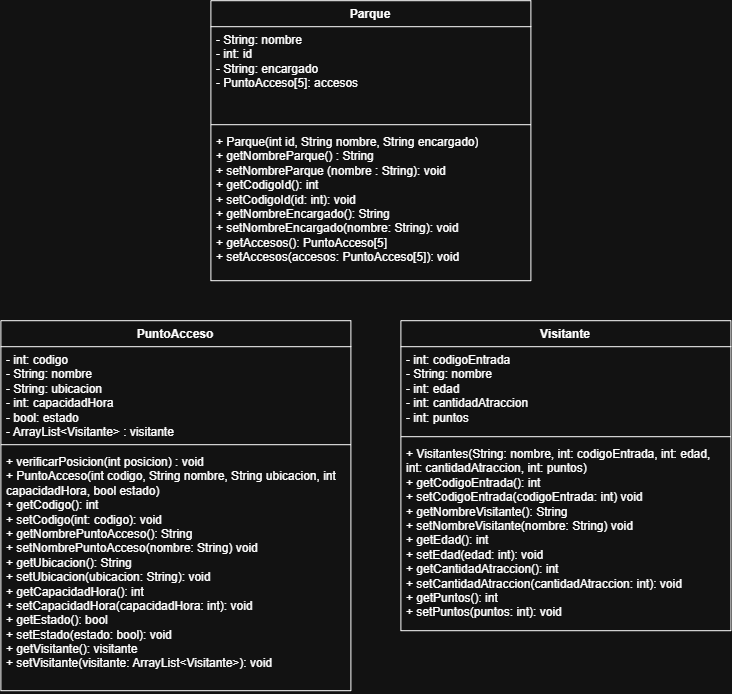

The diagram above was exported from draw.io. Its source (the exported page's mxGraphModel, read from the mxfile embedded in the PNG):
<mxGraphModel dx="1540" dy="859" grid="1" gridSize="10" guides="1" tooltips="1" connect="1" arrows="1" fold="1" page="1" pageScale="1" pageWidth="827" pageHeight="1169" math="0" shadow="0">
  <root>
    <mxCell id="0" />
    <mxCell id="1" parent="0" />
    <mxCell id="MbF5gNs4-4QXCOSrbBcn-1" parent="1" style="swimlane;fontStyle=1;align=center;verticalAlign=top;childLayout=stackLayout;horizontal=1;startSize=26;horizontalStack=0;resizeParent=1;resizeParentMax=0;resizeLast=0;collapsible=1;marginBottom=0;whiteSpace=wrap;html=1;" value="PuntoAcceso" vertex="1">
      <mxGeometry height="370" width="350" x="70" y="330" as="geometry" />
    </mxCell>
    <mxCell id="MbF5gNs4-4QXCOSrbBcn-2" parent="MbF5gNs4-4QXCOSrbBcn-1" style="text;strokeColor=none;fillColor=none;align=left;verticalAlign=top;spacingLeft=4;spacingRight=4;overflow=hidden;rotatable=0;points=[[0,0.5],[1,0.5]];portConstraint=eastwest;whiteSpace=wrap;html=1;" value="- int: codigo&lt;div&gt;- String: nombre&lt;/div&gt;&lt;div&gt;- String: ubicacion&lt;/div&gt;&lt;div&gt;- int: capacidadHora&lt;/div&gt;&lt;div&gt;- bool: estado&lt;/div&gt;&lt;div&gt;- ArrayList&amp;lt;Visitante&amp;gt; : visitante&lt;/div&gt;" vertex="1">
      <mxGeometry height="94" width="350" y="26" as="geometry" />
    </mxCell>
    <mxCell id="MbF5gNs4-4QXCOSrbBcn-3" parent="MbF5gNs4-4QXCOSrbBcn-1" style="line;strokeWidth=1;fillColor=none;align=left;verticalAlign=middle;spacingTop=-1;spacingLeft=3;spacingRight=3;rotatable=0;labelPosition=right;points=[];portConstraint=eastwest;strokeColor=inherit;" value="" vertex="1">
      <mxGeometry height="8" width="350" y="120" as="geometry" />
    </mxCell>
    <mxCell id="MbF5gNs4-4QXCOSrbBcn-4" parent="MbF5gNs4-4QXCOSrbBcn-1" style="text;strokeColor=none;fillColor=none;align=left;verticalAlign=top;spacingLeft=4;spacingRight=4;overflow=hidden;rotatable=0;points=[[0,0.5],[1,0.5]];portConstraint=eastwest;whiteSpace=wrap;html=1;" value="+ verificarPosicion(int posicion) : void&lt;div&gt;+ PuntoAcceso(int codigo, String nombre, String ubicacion, int capacidadHora, bool estado)&lt;/div&gt;&lt;div&gt;+ getCodigo(): int&lt;/div&gt;&lt;div&gt;+ setCodigo(int: codigo): void&lt;/div&gt;&lt;div&gt;+ getNombrePuntoAcceso(): String&lt;/div&gt;&lt;div&gt;+ setNombrePuntoAcceso(nombre: String) void&lt;/div&gt;&lt;div&gt;+ getUbicacion(): String&lt;/div&gt;&lt;div&gt;+ setUbicacion(ubicacion: String): void&lt;/div&gt;&lt;div&gt;+ getCapacidadHora(): int&lt;/div&gt;&lt;div&gt;+ setCapacidadHora(capacidadHora: int): void&lt;/div&gt;&lt;div&gt;+ getEstado(): bool&lt;/div&gt;&lt;div&gt;+ setEstado(estado: bool): void&lt;/div&gt;&lt;div&gt;+ getVisitante(): visitante&lt;/div&gt;&lt;div&gt;+ setVisitante(visitante: ArrayList&amp;lt;Visitante&amp;gt;): void&lt;/div&gt;&lt;div&gt;&lt;br&gt;&lt;/div&gt;" vertex="1">
      <mxGeometry height="242" width="350" y="128" as="geometry" />
    </mxCell>
    <mxCell id="MbF5gNs4-4QXCOSrbBcn-5" parent="1" style="swimlane;fontStyle=1;align=center;verticalAlign=top;childLayout=stackLayout;horizontal=1;startSize=26;horizontalStack=0;resizeParent=1;resizeParentMax=0;resizeLast=0;collapsible=1;marginBottom=0;whiteSpace=wrap;html=1;" value="Visitante" vertex="1">
      <mxGeometry height="310" width="330" x="470" y="330" as="geometry" />
    </mxCell>
    <mxCell id="MbF5gNs4-4QXCOSrbBcn-6" parent="MbF5gNs4-4QXCOSrbBcn-5" style="text;strokeColor=none;fillColor=none;align=left;verticalAlign=top;spacingLeft=4;spacingRight=4;overflow=hidden;rotatable=0;points=[[0,0.5],[1,0.5]];portConstraint=eastwest;whiteSpace=wrap;html=1;" value="- int: codigoEntrada&lt;div&gt;- String: nombre&lt;/div&gt;&lt;div&gt;- int: edad&lt;/div&gt;&lt;div&gt;- int: cantidadAtraccion&lt;/div&gt;&lt;div&gt;- int: puntos&lt;/div&gt;" vertex="1">
      <mxGeometry height="86" width="330" y="26" as="geometry" />
    </mxCell>
    <mxCell id="MbF5gNs4-4QXCOSrbBcn-7" parent="MbF5gNs4-4QXCOSrbBcn-5" style="line;strokeWidth=1;fillColor=none;align=left;verticalAlign=middle;spacingTop=-1;spacingLeft=3;spacingRight=3;rotatable=0;labelPosition=right;points=[];portConstraint=eastwest;strokeColor=inherit;" value="" vertex="1">
      <mxGeometry height="8" width="330" y="112" as="geometry" />
    </mxCell>
    <mxCell id="MbF5gNs4-4QXCOSrbBcn-8" parent="MbF5gNs4-4QXCOSrbBcn-5" style="text;strokeColor=none;fillColor=none;align=left;verticalAlign=top;spacingLeft=4;spacingRight=4;overflow=hidden;rotatable=0;points=[[0,0.5],[1,0.5]];portConstraint=eastwest;whiteSpace=wrap;html=1;" value="+ Visitantes(String: nombre, int: codigoEntrada, int: edad, int: cantidadAtraccion, int: puntos)&lt;div&gt;+ getCodigoEntrada(): int&lt;/div&gt;&lt;div&gt;+ setCodigoEntrada(codigoEntrada: int) void&lt;/div&gt;&lt;div&gt;+ getNombreVisitante(): String&lt;/div&gt;&lt;div&gt;+ setNombreVisitante(nombre: String) void&lt;/div&gt;&lt;div&gt;+ getEdad(): int&lt;/div&gt;&lt;div&gt;+ setEdad(edad: int): void&lt;/div&gt;&lt;div&gt;+ getCantidadAtraccion(): int&lt;/div&gt;&lt;div&gt;+ setCantidadAtraccion(cantidadAtraccion: int): void&lt;/div&gt;&lt;div&gt;+ getPuntos(): int&lt;/div&gt;&lt;div&gt;+ setPuntos(puntos: int): void&lt;/div&gt;&lt;div&gt;&lt;br&gt;&lt;/div&gt;" vertex="1">
      <mxGeometry height="190" width="330" y="120" as="geometry" />
    </mxCell>
    <mxCell id="MbF5gNs4-4QXCOSrbBcn-9" parent="1" style="swimlane;fontStyle=1;align=center;verticalAlign=top;childLayout=stackLayout;horizontal=1;startSize=26;horizontalStack=0;resizeParent=1;resizeParentMax=0;resizeLast=0;collapsible=1;marginBottom=0;whiteSpace=wrap;html=1;" value="Parque" vertex="1">
      <mxGeometry height="280" width="320" x="280" y="10" as="geometry" />
    </mxCell>
    <mxCell id="MbF5gNs4-4QXCOSrbBcn-10" parent="MbF5gNs4-4QXCOSrbBcn-9" style="text;strokeColor=none;fillColor=none;align=left;verticalAlign=top;spacingLeft=4;spacingRight=4;overflow=hidden;rotatable=0;points=[[0,0.5],[1,0.5]];portConstraint=eastwest;whiteSpace=wrap;html=1;" value="- String: nombre&lt;div&gt;- int: id&lt;/div&gt;&lt;div&gt;- String: encargado&lt;/div&gt;&lt;div&gt;- PuntoAcceso[5]: accesos&lt;/div&gt;" vertex="1">
      <mxGeometry height="94" width="320" y="26" as="geometry" />
    </mxCell>
    <mxCell id="MbF5gNs4-4QXCOSrbBcn-11" parent="MbF5gNs4-4QXCOSrbBcn-9" style="line;strokeWidth=1;fillColor=none;align=left;verticalAlign=middle;spacingTop=-1;spacingLeft=3;spacingRight=3;rotatable=0;labelPosition=right;points=[];portConstraint=eastwest;strokeColor=inherit;" value="" vertex="1">
      <mxGeometry height="8" width="320" y="120" as="geometry" />
    </mxCell>
    <mxCell id="MbF5gNs4-4QXCOSrbBcn-12" parent="MbF5gNs4-4QXCOSrbBcn-9" style="text;strokeColor=none;fillColor=none;align=left;verticalAlign=top;spacingLeft=4;spacingRight=4;overflow=hidden;rotatable=0;points=[[0,0.5],[1,0.5]];portConstraint=eastwest;whiteSpace=wrap;html=1;" value="+ Parque(int id, String nombre, String encargado)&lt;div&gt;+ getNombreParque() : String&lt;/div&gt;&lt;div&gt;+ setNombreParque (nombre : String): void&lt;/div&gt;&lt;div&gt;+ getCodigoId(): int&lt;/div&gt;&lt;div&gt;+ setCodigoId(id: int): void&lt;/div&gt;&lt;div&gt;+ getNombreEncargado(): String&lt;/div&gt;&lt;div&gt;+ setNombreEncargado(nombre: String): void&lt;/div&gt;&lt;div&gt;+ getAccesos(): PuntoAcceso[5]&lt;/div&gt;&lt;div&gt;+ setAccesos(accesos: PuntoAcceso[5]): void&lt;/div&gt;&lt;div&gt;&lt;br&gt;&lt;/div&gt;&lt;div&gt;&lt;br&gt;&lt;/div&gt;" vertex="1">
      <mxGeometry height="152" width="320" y="128" as="geometry" />
    </mxCell>
  </root>
</mxGraphModel>